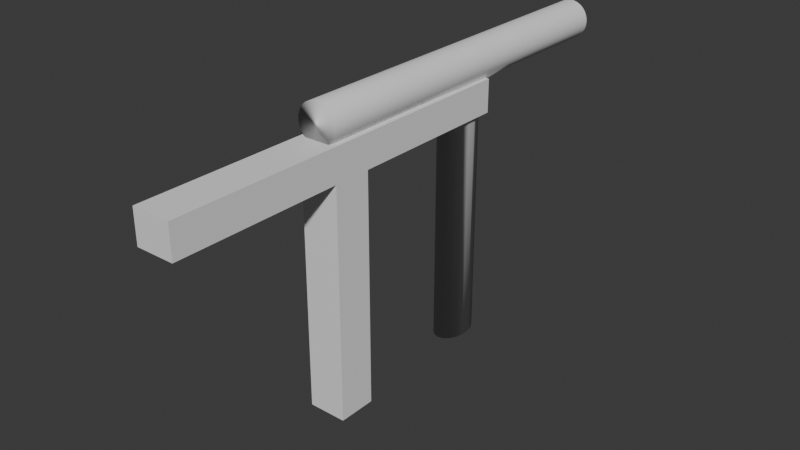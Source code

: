 # Source: FI-005_Walkways_Fenced.blend  (saved by Blender 4.2.66; exported with 4.5.12 LTS)
import bpy
from mathutils import Matrix  # noqa: F401  (used for matrix-valued properties, if any)

bpy.ops.wm.read_factory_settings(use_empty=True)
scene = bpy.context.scene
scene.name = 'Scene'

# ---- collections
col_collection = bpy.data.collections.new('Collection'); scene.collection.children.link(col_collection)

# ---- world
world_world = bpy.data.worlds.new('World'); scene.world = world_world
world_world.use_nodes = True; world_world.node_tree.nodes.clear()
_N = world_world.node_tree.nodes; _L = world_world.node_tree.links
n0 = _N.new('ShaderNodeOutputWorld'); n0.name = 'World Output'; n0.location = (300, 300)
n1 = _N.new('ShaderNodeBackground'); n1.name = 'Background'; n1.location = (10, 300)
n1.inputs[0].default_value = (0.05088, 0.05088, 0.05088, 1.0)
_L.new(n1.outputs[0], n0.inputs[0])
n0.is_active_output = True
world_world.color = (0.05088, 0.05088, 0.05088)
world_world.sun_shadow_jitter_overblur = 0.0

# ---- meshes
me_cylinder = bpy.data.meshes.new('Cylinder')
me_cylinder.from_pydata([(0.0, 1.0, -1.0), (0.0, 1.0, 1.0), (0.1951, 0.9808, -1.0), (0.1951, 0.9808, 1.0), (0.3827, 0.9239, -1.0), (0.3827, 0.9239, 1.0), (0.5556, 0.8315, -1.0), (0.5556, 0.8315, 1.0), (0.7071, 0.7071, -1.0), (0.7071, 0.7071, 1.0), (0.8315, 0.5556, -1.0), (0.8315, 0.5556, 1.0), (0.9239, 0.3827, -1.0), (0.9239, 0.3827, 1.0), (0.9808, 0.1951, -1.0), (0.9808, 0.1951, 1.0), (1.0, 0.0, -1.0), (1.0, 0.0, 1.0), (0.9808, -0.1951, -1.0), (0.9808, -0.1951, 1.0), (0.9239, -0.3827, -1.0), (0.9239, -0.3827, 1.0), (0.8315, -0.5556, -1.0), (0.8315, -0.5556, 1.0), (0.7071, -0.7071, -1.0), (0.7071, -0.7071, 1.0), (0.5556, -0.8315, -1.0), (0.5556, -0.8315, 1.0), (0.3827, -0.9239, -1.0), (0.3827, -0.9239, 1.0), (0.1951, -0.9808, -1.0), (0.1951, -0.9808, 1.0), (0.0, -1.0, -1.0), (0.0, -1.0, 1.0), (-0.1951, -0.9808, -1.0), (-0.1951, -0.9808, 1.0), (-0.3827, -0.9239, -1.0), (-0.3827, -0.9239, 1.0), (-0.5556, -0.8315, -1.0), (-0.5556, -0.8315, 1.0), (-0.7071, -0.7071, -1.0), (-0.7071, -0.7071, 1.0), (-0.8315, -0.5556, -1.0), (-0.8315, -0.5556, 1.0), (-0.9239, -0.3827, -1.0), (-0.9239, -0.3827, 1.0), (-0.9808, -0.1951, -1.0), (-0.9808, -0.1951, 1.0), (-1.0, 0.0, -1.0), (-1.0, 0.0, 1.0), (-0.9808, 0.1951, -1.0), (-0.9808, 0.1951, 1.0), (-0.9239, 0.3827, -1.0), (-0.9239, 0.3827, 1.0), (-0.8315, 0.5556, -1.0), (-0.8315, 0.5556, 1.0), (-0.7071, 0.7071, -1.0), (-0.7071, 0.7071, 1.0), (-0.5556, 0.8315, -1.0), (-0.5556, 0.8315, 1.0), (-0.3827, 0.9239, -1.0), (-0.3827, 0.9239, 1.0), (-0.1951, 0.9808, -1.0), (-0.1951, 0.9808, 1.0), (-6.779e-08, 0.8763, -0.1279), (0.2789, 0.8763, -0.1202), (0.5241, 0.8763, -0.09798), (0.7061, 0.8763, -0.06395), (0.8029, 0.8763, -0.02221), (0.8315, 0.5556, -0.1993), (0.9239, 0.3827, -0.1993), (0.9808, 0.1951, -0.1993), (1.0, -1.443e-07, -0.1993), (0.9808, -0.1951, -0.1993), (0.9239, -0.3827, -0.1993), (0.8315, -0.5556, -0.1993), (0.7071, -0.7071, -0.1993), (0.5556, -0.8315, -0.1993), (0.3827, -0.9239, -0.1993), (0.1951, -0.9808, -0.1993), (-4.243e-16, -1.0, -0.1993), (-0.1951, -0.9808, -0.1993), (-0.3827, -0.9239, -0.1993), (-0.5556, -0.8315, -0.1993), (-0.7071, -0.7071, -0.1993), (-0.8315, -0.5556, -0.1993), (-0.9239, -0.3827, -0.1993), (-0.9808, -0.1951, -0.1993), (-1.0, -1.443e-07, -0.1993), (-0.9808, 0.1951, -0.1993), (-0.9239, 0.3827, -0.1993), (-0.8315, 0.5556, -0.1993), (-0.8029, 0.8763, -0.02221), (-0.7061, 0.8763, -0.06395), (-0.5241, 0.8763, -0.09798), (-0.2789, 0.8763, -0.1202), (1.979e-07, 0.8763, 0.1279), (0.2789, 0.8763, 0.1202), (0.5241, 0.8763, 0.09798), (0.7061, 0.8763, 0.06395), (0.8029, 0.8763, 0.02221), (0.8315, 0.5556, 0.1993), (0.9239, 0.3827, 0.1993), (0.9808, 0.1951, 0.1993), (1.0, 1.443e-07, 0.1993), (0.9808, -0.1951, 0.1993), (0.9239, -0.3827, 0.1993), (0.8315, -0.5556, 0.1993), (0.7071, -0.7071, 0.1993), (0.5556, -0.8315, 0.1993), (0.3827, -0.9239, 0.1993), (0.1951, -0.9808, 0.1993), (4.243e-16, -1.0, 0.1993), (-0.1951, -0.9808, 0.1993), (-0.3827, -0.9239, 0.1993), (-0.5556, -0.8315, 0.1993), (-0.7071, -0.7071, 0.1993), (-0.8315, -0.5556, 0.1993), (-0.9239, -0.3827, 0.1993), (-0.9808, -0.1951, 0.1993), (-1.0, 1.443e-07, 0.1993), (-0.9808, 0.1951, 0.1993), (-0.9239, 0.3827, 0.1993), (-0.8315, 0.5556, 0.1993), (-0.8029, 0.8763, 0.02221), (-0.7061, 0.8763, 0.06395), (-0.5241, 0.8763, 0.09798), (-0.2789, 0.8763, 0.1202), (0.0, 1.0, 0.9965), (0.1951, 0.9808, 0.9965), (0.3827, 0.9239, 0.9965), (0.5556, 0.8315, 0.9965), (0.7071, 0.7071, 0.9965), (0.8315, 0.5556, 0.9965), (0.9239, 0.3827, 0.9965), (0.9808, 0.1951, 0.9965), (1.0, 0.0, 0.9965), (0.9808, -0.1951, 0.9965), (0.9239, -0.3827, 0.9965), (0.8315, -0.5556, 0.9965), (0.7071, -0.7071, 0.9965), (0.5556, -0.8315, 0.9965), (0.3827, -0.9239, 0.9965), (0.1951, -0.9808, 0.9965), (0.0, -1.0, 0.9965), (-0.1951, -0.9808, 0.9965), (-0.3827, -0.9239, 0.9965), (-0.5556, -0.8315, 0.9965), (-0.7071, -0.7071, 0.9965), (-0.8315, -0.5556, 0.9965), (-0.9239, -0.3827, 0.9965), (-0.9808, -0.1951, 0.9965), (-1.0, 0.0, 0.9965), (-0.9808, 0.1951, 0.9965), (-0.9239, 0.3827, 0.9965), (-0.8315, 0.5556, 0.9965), (-0.7071, 0.7071, 0.9965), (-0.5556, 0.8315, 0.9965), (-0.3827, 0.9239, 0.9965), (-0.1951, 0.9808, 0.9965), (0.1951, 0.9808, -0.4983), (0.3827, 0.9239, -0.4983), (0.5556, 0.8315, -0.4983), (0.7071, 0.7071, -0.4983), (0.8315, 0.5556, -0.4983), (0.9239, 0.3827, -0.4983), (0.9808, 0.1951, -0.4983), (1.0, -9.041e-08, -0.4983), (0.9808, -0.1951, -0.4983), (0.9239, -0.3827, -0.4983), (0.8315, -0.5556, -0.4983), (0.7071, -0.7071, -0.4983), (0.5556, -0.8315, -0.4983), (0.3827, -0.9239, -0.4983), (0.1951, -0.9808, -0.4983), (-2.659e-16, -1.0, -0.4983), (-0.1951, -0.9808, -0.4983), (-0.3827, -0.9239, -0.4983), (-0.5556, -0.8315, -0.4983), (-0.7071, -0.7071, -0.4983), (-0.8315, -0.5556, -0.4983), (-0.9239, -0.3827, -0.4983), (-0.9808, -0.1951, -0.4983), (-1.0, -9.041e-08, -0.4983), (-0.9808, 0.1951, -0.4983), (-0.9239, 0.3827, -0.4983), (-0.8315, 0.5556, -0.4983), (-0.7071, 0.7071, -0.4983), (-0.5556, 0.8315, -0.4983), (-0.3827, 0.9239, -0.4983), (-0.1951, 0.9808, -0.4983), (-2.659e-16, 1.0, -0.4983), (0.1951, 0.9808, 0.4983), (0.3827, 0.9239, 0.4983), (0.5556, 0.8315, 0.4983), (0.7071, 0.7071, 0.4983), (0.8315, 0.5556, 0.4983), (0.9239, 0.3827, 0.4983), (0.9808, 0.1951, 0.4983), (1.0, 9.017e-08, 0.4983), (0.9808, -0.1951, 0.4983), (0.9239, -0.3827, 0.4983), (0.8315, -0.5556, 0.4983), (0.7071, -0.7071, 0.4983), (0.5556, -0.8315, 0.4983), (0.3827, -0.9239, 0.4983), (0.1951, -0.9808, 0.4983), (2.652e-16, -1.0, 0.4983), (-0.1951, -0.9808, 0.4983), (-0.3827, -0.9239, 0.4983), (-0.5556, -0.8315, 0.4983), (-0.7071, -0.7071, 0.4983), (-0.8315, -0.5556, 0.4983), (-0.9239, -0.3827, 0.4983), (-0.9808, -0.1951, 0.4983), (-1.0, 9.017e-08, 0.4983), (-0.9808, 0.1951, 0.4983), (-0.9239, 0.3827, 0.4983), (-0.8315, 0.5556, 0.4983), (-0.7071, 0.7071, 0.4983), (-0.5556, 0.8315, 0.4983), (-0.3827, 0.9239, 0.4983), (-0.1951, 0.9808, 0.4983), (2.652e-16, 1.0, 0.4983), (-3.715e-16, 1.0, -0.299), (0.1951, 0.9808, -0.299), (0.3827, 0.9239, -0.299), (0.5556, 0.8315, -0.299), (0.7071, 0.7071, -0.299), (0.8315, 0.5556, -0.299), (0.9239, 0.3827, -0.299), (0.9808, 0.1951, -0.299), (1.0, -1.263e-07, -0.299), (0.9808, -0.1951, -0.299), (0.9239, -0.3827, -0.299), (0.8315, -0.5556, -0.299), (0.7071, -0.7071, -0.299), (0.5556, -0.8315, -0.299), (0.3827, -0.9239, -0.299), (0.1951, -0.9808, -0.299), (-3.715e-16, -1.0, -0.299), (-0.1951, -0.9808, -0.299), (-0.3827, -0.9239, -0.299), (-0.5556, -0.8315, -0.299), (-0.7071, -0.7071, -0.299), (-0.8315, -0.5556, -0.299), (-0.9239, -0.3827, -0.299), (-0.9808, -0.1951, -0.299), (-1.0, -1.263e-07, -0.299), (-0.9808, 0.1951, -0.299), (-0.9239, 0.3827, -0.299), (-0.8315, 0.5556, -0.299), (-0.7071, 0.7071, -0.299), (-0.5556, 0.8315, -0.299), (-0.3827, 0.9239, -0.299), (-0.1951, 0.9808, -0.299), (0.1951, 0.9808, 0.299), (0.3827, 0.9239, 0.299), (0.5556, 0.8315, 0.299), (0.7071, 0.7071, 0.299), (0.8315, 0.5556, 0.299), (0.9239, 0.3827, 0.299), (0.9808, 0.1951, 0.299), (1.0, 1.262e-07, 0.299), (0.9808, -0.1951, 0.299), (0.9239, -0.3827, 0.299), (0.8315, -0.5556, 0.299), (0.7071, -0.7071, 0.299), (0.5556, -0.8315, 0.299), (0.3827, -0.9239, 0.299), (0.1951, -0.9808, 0.299), (3.713e-16, -1.0, 0.299), (-0.1951, -0.9808, 0.299), (-0.3827, -0.9239, 0.299), (-0.5556, -0.8315, 0.299), (-0.7071, -0.7071, 0.299), (-0.8315, -0.5556, 0.299), (-0.9239, -0.3827, 0.299), (-0.9808, -0.1951, 0.299), (-1.0, 1.262e-07, 0.299), (-0.9808, 0.1951, 0.299), (-0.9239, 0.3827, 0.299), (-0.8315, 0.5556, 0.299), (-0.7071, 0.7071, 0.299), (-0.5556, 0.8315, 0.299), (-0.3827, 0.9239, 0.299), (-0.1951, 0.9808, 0.299), (3.713e-16, 1.0, 0.299), (0.2789, 14.33, 0.1202), (0.2789, 14.33, -0.1202), (0.5241, 14.33, 0.09798), (0.5241, 14.33, -0.09798), (0.7061, 14.33, 0.06395), (0.7061, 14.33, -0.06395), (0.8029, 14.33, 0.02221), (0.8029, 14.33, -0.02221), (-0.8029, 14.33, 0.02221), (-0.8029, 14.33, -0.02221), (-0.7061, 14.33, 0.06395), (-0.7061, 14.33, -0.06395), (-0.5241, 14.33, 0.09798), (-0.5241, 14.33, -0.09798), (-0.2789, 14.33, 0.1202), (-0.2789, 14.33, -0.1202), (-6.779e-08, 14.33, -0.1279), (1.979e-07, 14.33, 0.1279)], [], [(128, 1, 3, 129), (129, 3, 5, 130), (130, 5, 7, 131), (131, 7, 9, 132), (132, 9, 11, 133), (133, 11, 13, 134), (134, 13, 15, 135), (135, 15, 17, 136), (136, 17, 19, 137), (137, 19, 21, 138), (138, 21, 23, 139), (139, 23, 25, 140), (140, 25, 27, 141), (141, 27, 29, 142), (142, 29, 31, 143), (143, 31, 33, 144), (144, 33, 35, 145), (145, 35, 37, 146), (146, 37, 39, 147), (147, 39, 41, 148), (148, 41, 43, 149), (149, 43, 45, 150), (150, 45, 47, 151), (151, 47, 49, 152), (152, 49, 51, 153), (153, 51, 53, 154), (154, 53, 55, 155), (155, 55, 57, 156), (156, 57, 59, 157), (157, 59, 61, 158), (3, 1, 63, 61, 59, 57, 55, 53, 51, 49, 47, 45, 43, 41, 39, 37, 35, 33, 31, 29, 27, 25, 23, 21, 19, 17, 15, 13, 11, 9, 7, 5), (158, 61, 63, 159), (159, 63, 1, 128), (0, 2, 4, 6, 8, 10, 12, 14, 16, 18, 20, 22, 24, 26, 28, 30, 32, 34, 36, 38, 40, 42, 44, 46, 48, 50, 52, 54, 56, 58, 60, 62), (255, 95, 64, 224), (254, 94, 95, 255), (253, 93, 94, 254), (252, 92, 93, 253), (251, 91, 92, 252), (250, 90, 91, 251), (249, 89, 90, 250), (248, 88, 89, 249), (247, 87, 88, 248), (246, 86, 87, 247), (245, 85, 86, 246), (244, 84, 85, 245), (243, 83, 84, 244), (242, 82, 83, 243), (241, 81, 82, 242), (240, 80, 81, 241), (239, 79, 80, 240), (238, 78, 79, 239), (237, 77, 78, 238), (236, 76, 77, 237), (235, 75, 76, 236), (234, 74, 75, 235), (233, 73, 74, 234), (232, 72, 73, 233), (231, 71, 72, 232), (230, 70, 71, 231), (229, 69, 70, 230), (228, 68, 69, 229), (227, 67, 68, 228), (226, 66, 67, 227), (225, 65, 66, 226), (224, 64, 65, 225), (126, 127, 302, 300), (68, 67, 293, 295), (97, 98, 290, 288), (127, 96, 305, 302), (91, 123, 124, 92), (90, 122, 123, 91), (89, 121, 122, 90), (88, 120, 121, 89), (87, 119, 120, 88), (86, 118, 119, 87), (85, 117, 118, 86), (84, 116, 117, 85), (83, 115, 116, 84), (82, 114, 115, 83), (81, 113, 114, 82), (80, 112, 113, 81), (79, 111, 112, 80), (78, 110, 111, 79), (77, 109, 110, 78), (76, 108, 109, 77), (75, 107, 108, 76), (74, 106, 107, 75), (73, 105, 106, 74), (72, 104, 105, 73), (71, 103, 104, 72), (70, 102, 103, 71), (69, 101, 102, 70), (68, 100, 101, 69), (98, 99, 292, 290), (92, 124, 296, 297), (99, 100, 294, 292), (93, 92, 297, 299), (222, 159, 128, 223), (221, 158, 159, 222), (220, 157, 158, 221), (219, 156, 157, 220), (218, 155, 156, 219), (217, 154, 155, 218), (216, 153, 154, 217), (215, 152, 153, 216), (214, 151, 152, 215), (213, 150, 151, 214), (212, 149, 150, 213), (211, 148, 149, 212), (210, 147, 148, 211), (209, 146, 147, 210), (208, 145, 146, 209), (207, 144, 145, 208), (206, 143, 144, 207), (205, 142, 143, 206), (204, 141, 142, 205), (203, 140, 141, 204), (202, 139, 140, 203), (201, 138, 139, 202), (200, 137, 138, 201), (199, 136, 137, 200), (198, 135, 136, 199), (197, 134, 135, 198), (196, 133, 134, 197), (195, 132, 133, 196), (194, 131, 132, 195), (193, 130, 131, 194), (192, 129, 130, 193), (223, 128, 129, 192), (0, 191, 160, 2), (2, 160, 161, 4), (4, 161, 162, 6), (6, 162, 163, 8), (8, 163, 164, 10), (10, 164, 165, 12), (12, 165, 166, 14), (14, 166, 167, 16), (16, 167, 168, 18), (18, 168, 169, 20), (20, 169, 170, 22), (22, 170, 171, 24), (24, 171, 172, 26), (26, 172, 173, 28), (28, 173, 174, 30), (30, 174, 175, 32), (32, 175, 176, 34), (34, 176, 177, 36), (36, 177, 178, 38), (38, 178, 179, 40), (40, 179, 180, 42), (42, 180, 181, 44), (44, 181, 182, 46), (46, 182, 183, 48), (48, 183, 184, 50), (50, 184, 185, 52), (52, 185, 186, 54), (54, 186, 187, 56), (56, 187, 188, 58), (58, 188, 189, 60), (60, 189, 190, 62), (62, 190, 191, 0), (287, 223, 192, 256), (256, 192, 193, 257), (257, 193, 194, 258), (258, 194, 195, 259), (259, 195, 196, 260), (260, 196, 197, 261), (261, 197, 198, 262), (262, 198, 199, 263), (263, 199, 200, 264), (264, 200, 201, 265), (265, 201, 202, 266), (266, 202, 203, 267), (267, 203, 204, 268), (268, 204, 205, 269), (269, 205, 206, 270), (270, 206, 207, 271), (271, 207, 208, 272), (272, 208, 209, 273), (273, 209, 210, 274), (274, 210, 211, 275), (275, 211, 212, 276), (276, 212, 213, 277), (277, 213, 214, 278), (278, 214, 215, 279), (279, 215, 216, 280), (280, 216, 217, 281), (281, 217, 218, 282), (282, 218, 219, 283), (283, 219, 220, 284), (284, 220, 221, 285), (285, 221, 222, 286), (286, 222, 223, 287), (191, 224, 225, 160), (160, 225, 226, 161), (161, 226, 227, 162), (162, 227, 228, 163), (163, 228, 229, 164), (164, 229, 230, 165), (165, 230, 231, 166), (166, 231, 232, 167), (167, 232, 233, 168), (168, 233, 234, 169), (169, 234, 235, 170), (170, 235, 236, 171), (171, 236, 237, 172), (172, 237, 238, 173), (173, 238, 239, 174), (174, 239, 240, 175), (175, 240, 241, 176), (176, 241, 242, 177), (177, 242, 243, 178), (178, 243, 244, 179), (179, 244, 245, 180), (180, 245, 246, 181), (181, 246, 247, 182), (182, 247, 248, 183), (183, 248, 249, 184), (184, 249, 250, 185), (185, 250, 251, 186), (186, 251, 252, 187), (187, 252, 253, 188), (188, 253, 254, 189), (189, 254, 255, 190), (190, 255, 224, 191), (127, 286, 287, 96), (126, 285, 286, 127), (125, 284, 285, 126), (124, 283, 284, 125), (123, 282, 283, 124), (122, 281, 282, 123), (121, 280, 281, 122), (120, 279, 280, 121), (119, 278, 279, 120), (118, 277, 278, 119), (117, 276, 277, 118), (116, 275, 276, 117), (115, 274, 275, 116), (114, 273, 274, 115), (113, 272, 273, 114), (112, 271, 272, 113), (111, 270, 271, 112), (110, 269, 270, 111), (109, 268, 269, 110), (108, 267, 268, 109), (107, 266, 267, 108), (106, 265, 266, 107), (105, 264, 265, 106), (104, 263, 264, 105), (103, 262, 263, 104), (102, 261, 262, 103), (101, 260, 261, 102), (100, 259, 260, 101), (99, 258, 259, 100), (98, 257, 258, 99), (97, 256, 257, 98), (96, 287, 256, 97), (303, 302, 305, 304), (301, 300, 302, 303), (299, 298, 300, 301), (297, 296, 298, 299), (293, 292, 294, 295), (291, 290, 292, 293), (289, 288, 290, 291), (304, 305, 288, 289), (96, 97, 288, 305), (67, 66, 291, 293), (125, 126, 300, 298), (64, 95, 303, 304), (124, 125, 298, 296), (66, 65, 289, 291), (95, 94, 301, 303), (65, 64, 304, 289), (100, 68, 295, 294), (94, 93, 299, 301)])
me_cylinder.polygons.foreach_set('use_smooth', [True] * 276)
_uv = me_cylinder.uv_layers.new(name='UVMap')
_uv.uv.foreach_set('vector', [1.0, 0.9991, 1.0, 1.0, 0.9688, 1.0, 0.9688, 0.9991, 0.9688, 0.9991, 0.9688, 1.0, 0.9375, 1.0, 0.9375, 0.9991, 0.9375, 0.9991, 0.9375, 1.0, 0.9062, 1.0, 0.9062, 0.9991, 0.9062, 0.9991, 0.9062, 1.0, 0.875, 1.0, 0.875, 0.9991, 0.875, 0.9991, 0.875, 1.0, 0.8438, 1.0, 0.8438, 0.9991, 0.8438, 0.9991, 0.8438, 1.0, 0.8125, 1.0, 0.8125, 0.9991, 0.8125, 0.9991, 0.8125, 1.0, 0.7812, 1.0, 0.7812, 0.9991, 0.7812, 0.9991, 0.7812, 1.0, 0.75, 1.0, 0.75, 0.9991, 0.75, 0.9991, 0.75, 1.0, 0.7188, 1.0, 0.7188, 0.9991, 0.7188, 0.9991, 0.7188, 1.0, 0.6875, 1.0, 0.6875, 0.9991, 0.6875, 0.9991, 0.6875, 1.0, 0.6562, 1.0, 0.6562, 0.9991, 0.6562, 0.9991, 0.6562, 1.0, 0.625, 1.0, 0.625, 0.9991, 0.625, 0.9991, 0.625, 1.0, 0.5938, 1.0, 0.5938, 0.9991, 0.5938, 0.9991, 0.5938, 1.0, 0.5625, 1.0, 0.5625, 0.9991, 0.5625, 0.9991, 0.5625, 1.0, 0.5312, 1.0, 0.5312, 0.9991, 0.5312, 0.9991, 0.5312, 1.0, 0.5, 1.0, 0.5, 0.9991, 0.5, 0.9991, 0.5, 1.0, 0.4688, 1.0, 0.4688, 0.9991, 0.4688, 0.9991, 0.4688, 1.0, 0.4375, 1.0, 0.4375, 0.9991, 0.4375, 0.9991, 0.4375, 1.0, 0.4062, 1.0, 0.4062, 0.9991, 0.4062, 0.9991, 0.4062, 1.0, 0.375, 1.0, 0.375, 0.9991, 0.375, 0.9991, 0.375, 1.0, 0.3438, 1.0, 0.3438, 0.9991, 0.3438, 0.9991, 0.3438, 1.0, 0.3125, 1.0, 0.3125, 0.9991, 0.3125, 0.9991, 0.3125, 1.0, 0.2812, 1.0, 0.2812, 0.9991, 0.2812, 0.9991, 0.2812, 1.0, 0.25, 1.0, 0.25, 0.9991, 0.25, 0.9991, 0.25, 1.0, 0.2188, 1.0, 0.2188, 0.9991, 0.2188, 0.9991, 0.2188, 1.0, 0.1875, 1.0, 0.1875, 0.9991, 0.1875, 0.9991, 0.1875, 1.0, 0.1562, 1.0, 0.1562, 0.9991, 0.1562, 0.9991, 0.1562, 1.0, 0.125, 1.0, 0.125, 0.9991, 0.125, 0.9991, 0.125, 1.0, 0.09375, 1.0, 0.09375, 0.9991, 0.09375, 0.9991, 0.09375, 1.0, 0.0625, 1.0, 0.0625, 0.9991, 0.2968, 0.4854, 0.25, 0.49, 0.2032, 0.4854, 0.1582, 0.4717, 0.1167, 0.4496, 0.08029, 0.4197, 0.05045, 0.3833, 0.02827, 0.3418, 0.01461, 0.2968, 0.01, 0.25, 0.01461, 0.2032, 0.02827, 0.1582, 0.05045, 0.1167, 0.08029, 0.08029, 0.1167, 0.05045, 0.1582, 0.02827, 0.2032, 0.01461, 0.25, 0.01, 0.2968, 0.01461, 0.3418, 0.02827, 0.3833, 0.05045, 0.4197, 0.08029, 0.4496, 0.1167, 0.4717, 0.1582, 0.4854, 0.2032, 0.49, 0.25, 0.4854, 0.2968, 0.4717, 0.3418, 0.4496, 0.3833, 0.4197, 0.4197, 0.3833, 0.4496, 0.3418, 0.4717, 0.0625, 0.9991, 0.0625, 1.0, 0.03125, 1.0, 0.03125, 0.9991, 0.03125, 0.9991, 0.03125, 1.0, 0.0, 1.0, 0.0, 0.9991, 0.75, 0.49, 0.7968, 0.4854, 0.8418, 0.4717, 0.8833, 0.4496, 0.9197, 0.4197, 0.9496, 0.3833, 0.9717, 0.3418, 0.9854, 0.2968, 0.99, 0.25, 0.9854, 0.2032, 0.9717, 0.1582, 0.9496, 0.1167, 0.9197, 0.08029, 0.8833, 0.05045, 0.8418, 0.02827, 0.7968, 0.01461, 0.75, 0.01, 0.7032, 0.01461, 0.6582, 0.02827, 0.6167, 0.05045, 0.5803, 0.08029, 0.5504, 0.1167, 0.5283, 0.1582, 0.5146, 0.2032, 0.51, 0.25, 0.5146, 0.2968, 0.5283, 0.3418, 0.5504, 0.3833, 0.5803, 0.4197, 0.6167, 0.4496, 0.6582, 0.4717, 0.7032, 0.4854, 0.03125, 0.7189, 0.03125, 0.75, 0.0, 0.75, 0.0, 0.7189, 0.0625, 0.7189, 0.0625, 0.75, 0.03125, 0.75, 0.03125, 0.7189, 0.09375, 0.7189, 0.09375, 0.75, 0.0625, 0.75, 0.0625, 0.7189, 0.125, 0.7189, 0.125, 0.75, 0.09375, 0.75, 0.09375, 0.7189, 0.1562, 0.7189, 0.1562, 0.75, 0.125, 0.75, 0.125, 0.7189, 0.1875, 0.7189, 0.1875, 0.75, 0.1562, 0.75, 0.1562, 0.7189, 0.2188, 0.7189, 0.2188, 0.75, 0.1875, 0.75, 0.1875, 0.7189, 0.25, 0.7189, 0.25, 0.75, 0.2188, 0.75, 0.2188, 0.7189, 0.2812, 0.7189, 0.2812, 0.75, 0.25, 0.75, 0.25, 0.7189, 0.3125, 0.7189, 0.3125, 0.75, 0.2812, 0.75, 0.2812, 0.7189, 0.3438, 0.7189, 0.3438, 0.75, 0.3125, 0.75, 0.3125, 0.7189, 0.375, 0.7189, 0.375, 0.75, 0.3438, 0.75, 0.3438, 0.7189, 0.4062, 0.7189, 0.4062, 0.75, 0.375, 0.75, 0.375, 0.7189, 0.4375, 0.7189, 0.4375, 0.75, 0.4062, 0.75, 0.4062, 0.7189, 0.4688, 0.7189, 0.4688, 0.75, 0.4375, 0.75, 0.4375, 0.7189, 0.5, 0.7189, 0.5, 0.75, 0.4688, 0.75, 0.4688, 0.7189, 0.5312, 0.7189, 0.5312, 0.75, 0.5, 0.75, 0.5, 0.7189, 0.5625, 0.7189, 0.5625, 0.75, 0.5312, 0.75, 0.5312, 0.7189, 0.5938, 0.7189, 0.5938, 0.75, 0.5625, 0.75, 0.5625, 0.7189, 0.625, 0.7189, 0.625, 0.75, 0.5938, 0.75, 0.5938, 0.7189, 0.6562, 0.7189, 0.6562, 0.75, 0.625, 0.75, 0.625, 0.7189, 0.6875, 0.7189, 0.6875, 0.75, 0.6562, 0.75, 0.6562, 0.7189, 0.7188, 0.7189, 0.7188, 0.75, 0.6875, 0.75, 0.6875, 0.7189, 0.75, 0.7189, 0.75, 0.75, 0.7188, 0.75, 0.7188, 0.7189, 0.7812, 0.7189, 0.7812, 0.75, 0.75, 0.75, 0.75, 0.7189, 0.8125, 0.7189, 0.8125, 0.75, 0.7812, 0.75, 0.7812, 0.7189, 0.8438, 0.7189, 0.8438, 0.75, 0.8125, 0.75, 0.8125, 0.7189, 0.875, 0.7189, 0.875, 0.75, 0.8438, 0.75, 0.8438, 0.7189, 0.9062, 0.7189, 0.9062, 0.75, 0.875, 0.75, 0.875, 0.7189, 0.9375, 0.7189, 0.9375, 0.75, 0.9062, 0.75, 0.9062, 0.7189, 0.9688, 0.7189, 0.9688, 0.75, 0.9375, 0.75, 0.9375, 0.7189, 1.0, 0.7189, 1.0, 0.75, 0.9688, 0.75, 0.9688, 0.7189, 0.0625, 0.75, 0.03125, 0.75, 0.03125, 0.75, 0.0625, 0.75, 0.875, 0.75, 0.9062, 0.75, 0.9062, 0.75, 0.875, 0.75, 0.9688, 0.75, 0.9375, 0.75, 0.9375, 0.75, 0.9688, 0.75, 0.03125, 0.75, 0.0, 0.75, 0.0, 0.75, 0.03125, 0.75, 0.1562, 0.75, 0.1562, 0.75, 0.125, 0.75, 0.125, 0.75, 0.1875, 0.75, 0.1875, 0.75, 0.1562, 0.75, 0.1562, 0.75, 0.2188, 0.75, 0.2188, 0.75, 0.1875, 0.75, 0.1875, 0.75, 0.25, 0.75, 0.25, 0.75, 0.2188, 0.75, 0.2188, 0.75, 0.2812, 0.75, 0.2812, 0.75, 0.25, 0.75, 0.25, 0.75, 0.3125, 0.75, 0.3125, 0.75, 0.2812, 0.75, 0.2812, 0.75, 0.3438, 0.75, 0.3438, 0.75, 0.3125, 0.75, 0.3125, 0.75, 0.375, 0.75, 0.375, 0.75, 0.3438, 0.75, 0.3438, 0.75, 0.4062, 0.75, 0.4062, 0.75, 0.375, 0.75, 0.375, 0.75, 0.4375, 0.75, 0.4375, 0.75, 0.4062, 0.75, 0.4062, 0.75, 0.4688, 0.75, 0.4688, 0.75, 0.4375, 0.75, 0.4375, 0.75, 0.5, 0.75, 0.5, 0.75, 0.4688, 0.75, 0.4688, 0.75, 0.5312, 0.75, 0.5312, 0.75, 0.5, 0.75, 0.5, 0.75, 0.5625, 0.75, 0.5625, 0.75, 0.5312, 0.75, 0.5312, 0.75, 0.5938, 0.75, 0.5938, 0.75, 0.5625, 0.75, 0.5625, 0.75, 0.625, 0.75, 0.625, 0.75, 0.5938, 0.75, 0.5938, 0.75, 0.6562, 0.75, 0.6562, 0.75, 0.625, 0.75, 0.625, 0.75, 0.6875, 0.75, 0.6875, 0.75, 0.6562, 0.75, 0.6562, 0.75, 0.7188, 0.75, 0.7188, 0.75, 0.6875, 0.75, 0.6875, 0.75, 0.75, 0.75, 0.75, 0.75, 0.7188, 0.75, 0.7188, 0.75, 0.7812, 0.75, 0.7812, 0.75, 0.75, 0.75, 0.75, 0.75, 0.8125, 0.75, 0.8125, 0.75, 0.7812, 0.75, 0.7812, 0.75, 0.8438, 0.75, 0.8438, 0.75, 0.8125, 0.75, 0.8125, 0.75, 0.875, 0.75, 0.875, 0.75, 0.8438, 0.75, 0.8438, 0.75, 0.9375, 0.75, 0.9062, 0.75, 0.9062, 0.75, 0.9375, 0.75, 0.125, 0.75, 0.125, 0.75, 0.125, 0.75, 0.125, 0.75, 0.9062, 0.75, 0.875, 0.75, 0.875, 0.75, 0.9062, 0.75, 0.09375, 0.75, 0.125, 0.75, 0.125, 0.75, 0.09375, 0.75, 0.03125, 0.8434, 0.03125, 0.9991, 0.0, 0.9991, 0.0, 0.8434, 0.0625, 0.8434, 0.0625, 0.9991, 0.03125, 0.9991, 0.03125, 0.8434, 0.09375, 0.8434, 0.09375, 0.9991, 0.0625, 0.9991, 0.0625, 0.8434, 0.125, 0.8434, 0.125, 0.9991, 0.09375, 0.9991, 0.09375, 0.8434, 0.1562, 0.8434, 0.1562, 0.9991, 0.125, 0.9991, 0.125, 0.8434, 0.1875, 0.8434, 0.1875, 0.9991, 0.1562, 0.9991, 0.1562, 0.8434, 0.2188, 0.8434, 0.2188, 0.9991, 0.1875, 0.9991, 0.1875, 0.8434, 0.25, 0.8434, 0.25, 0.9991, 0.2188, 0.9991, 0.2188, 0.8434, 0.2812, 0.8434, 0.2812, 0.9991, 0.25, 0.9991, 0.25, 0.8434, 0.3125, 0.8434, 0.3125, 0.9991, 0.2812, 0.9991, 0.2812, 0.8434, 0.3438, 0.8434, 0.3438, 0.9991, 0.3125, 0.9991, 0.3125, 0.8434, 0.375, 0.8434, 0.375, 0.9991, 0.3438, 0.9991, 0.3438, 0.8434, 0.4062, 0.8434, 0.4062, 0.9991, 0.375, 0.9991, 0.375, 0.8434, 0.4375, 0.8434, 0.4375, 0.9991, 0.4062, 0.9991, 0.4062, 0.8434, 0.4688, 0.8434, 0.4688, 0.9991, 0.4375, 0.9991, 0.4375, 0.8434, 0.5, 0.8434, 0.5, 0.9991, 0.4688, 0.9991, 0.4688, 0.8434, 0.5312, 0.8434, 0.5312, 0.9991, 0.5, 0.9991, 0.5, 0.8434, 0.5625, 0.8434, 0.5625, 0.9991, 0.5312, 0.9991, 0.5312, 0.8434, 0.5938, 0.8434, 0.5938, 0.9991, 0.5625, 0.9991, 0.5625, 0.8434, 0.625, 0.8434, 0.625, 0.9991, 0.5938, 0.9991, 0.5938, 0.8434, 0.6562, 0.8434, 0.6562, 0.9991, 0.625, 0.9991, 0.625, 0.8434, 0.6875, 0.8434, 0.6875, 0.9991, 0.6562, 0.9991, 0.6562, 0.8434, 0.7188, 0.8434, 0.7188, 0.9991, 0.6875, 0.9991, 0.6875, 0.8434, 0.75, 0.8434, 0.75, 0.9991, 0.7188, 0.9991, 0.7188, 0.8434, 0.7812, 0.8434, 0.7812, 0.9991, 0.75, 0.9991, 0.75, 0.8434, 0.8125, 0.8434, 0.8125, 0.9991, 0.7812, 0.9991, 0.7812, 0.8434, 0.8438, 0.8434, 0.8438, 0.9991, 0.8125, 0.9991, 0.8125, 0.8434, 0.875, 0.8434, 0.875, 0.9991, 0.8438, 0.9991, 0.8438, 0.8434, 0.9062, 0.8434, 0.9062, 0.9991, 0.875, 0.9991, 0.875, 0.8434, 0.9375, 0.8434, 0.9375, 0.9991, 0.9062, 0.9991, 0.9062, 0.8434, 0.9688, 0.8434, 0.9688, 0.9991, 0.9375, 0.9991, 0.9375, 0.8434, 1.0, 0.8434, 1.0, 0.9991, 0.9688, 0.9991, 0.9688, 0.8434, 1.0, 0.5, 1.0, 0.6567, 0.9688, 0.6567, 0.9688, 0.5, 0.9688, 0.5, 0.9688, 0.6567, 0.9375, 0.6567, 0.9375, 0.5, 0.9375, 0.5, 0.9375, 0.6567, 0.9062, 0.6567, 0.9062, 0.5, 0.9062, 0.5, 0.9062, 0.6567, 0.875, 0.6567, 0.875, 0.5, 0.875, 0.5, 0.875, 0.6567, 0.8438, 0.6567, 0.8438, 0.5, 0.8438, 0.5, 0.8438, 0.6567, 0.8125, 0.6567, 0.8125, 0.5, 0.8125, 0.5, 0.8125, 0.6567, 0.7812, 0.6567, 0.7812, 0.5, 0.7812, 0.5, 0.7812, 0.6567, 0.75, 0.6567, 0.75, 0.5, 0.75, 0.5, 0.75, 0.6567, 0.7188, 0.6567, 0.7188, 0.5, 0.7188, 0.5, 0.7188, 0.6567, 0.6875, 0.6567, 0.6875, 0.5, 0.6875, 0.5, 0.6875, 0.6567, 0.6562, 0.6567, 0.6562, 0.5, 0.6562, 0.5, 0.6562, 0.6567, 0.625, 0.6567, 0.625, 0.5, 0.625, 0.5, 0.625, 0.6567, 0.5938, 0.6567, 0.5938, 0.5, 0.5938, 0.5, 0.5938, 0.6567, 0.5625, 0.6567, 0.5625, 0.5, 0.5625, 0.5, 0.5625, 0.6567, 0.5312, 0.6567, 0.5312, 0.5, 0.5312, 0.5, 0.5312, 0.6567, 0.5, 0.6567, 0.5, 0.5, 0.5, 0.5, 0.5, 0.6567, 0.4688, 0.6567, 0.4688, 0.5, 0.4688, 0.5, 0.4688, 0.6567, 0.4375, 0.6567, 0.4375, 0.5, 0.4375, 0.5, 0.4375, 0.6567, 0.4062, 0.6567, 0.4062, 0.5, 0.4062, 0.5, 0.4062, 0.6567, 0.375, 0.6567, 0.375, 0.5, 0.375, 0.5, 0.375, 0.6567, 0.3438, 0.6567, 0.3438, 0.5, 0.3438, 0.5, 0.3438, 0.6567, 0.3125, 0.6567, 0.3125, 0.5, 0.3125, 0.5, 0.3125, 0.6567, 0.2812, 0.6567, 0.2812, 0.5, 0.2812, 0.5, 0.2812, 0.6567, 0.25, 0.6567, 0.25, 0.5, 0.25, 0.5, 0.25, 0.6567, 0.2187, 0.6567, 0.2188, 0.5, 0.2188, 0.5, 0.2187, 0.6567, 0.1875, 0.6567, 0.1875, 0.5, 0.1875, 0.5, 0.1875, 0.6567, 0.1562, 0.6567, 0.1562, 0.5, 0.1562, 0.5, 0.1562, 0.6567, 0.125, 0.6567, 0.125, 0.5, 0.125, 0.5, 0.125, 0.6567, 0.09375, 0.6567, 0.09375, 0.5, 0.09375, 0.5, 0.09375, 0.6567, 0.0625, 0.6567, 0.0625, 0.5, 0.0625, 0.5, 0.0625, 0.6567, 0.03125, 0.6567, 0.03125, 0.5, 0.03125, 0.5, 0.03125, 0.6567, 0.0, 0.6567, 0.0, 0.5, 1.0, 0.7811, 1.0, 0.8434, 0.9688, 0.8434, 0.9688, 0.7811, 0.9688, 0.7811, 0.9688, 0.8434, 0.9375, 0.8434, 0.9375, 0.7811, 0.9375, 0.7811, 0.9375, 0.8434, 0.9062, 0.8434, 0.9062, 0.7811, 0.9062, 0.7811, 0.9062, 0.8434, 0.875, 0.8434, 0.875, 0.7811, 0.875, 0.7811, 0.875, 0.8434, 0.8438, 0.8434, 0.8438, 0.7811, 0.8438, 0.7811, 0.8438, 0.8434, 0.8125, 0.8434, 0.8125, 0.7811, 0.8125, 0.7811, 0.8125, 0.8434, 0.7812, 0.8434, 0.7812, 0.7811, 0.7812, 0.7811, 0.7812, 0.8434, 0.75, 0.8434, 0.75, 0.7811, 0.75, 0.7811, 0.75, 0.8434, 0.7188, 0.8434, 0.7188, 0.7811, 0.7188, 0.7811, 0.7188, 0.8434, 0.6875, 0.8434, 0.6875, 0.7811, 0.6875, 0.7811, 0.6875, 0.8434, 0.6562, 0.8434, 0.6562, 0.7811, 0.6562, 0.7811, 0.6562, 0.8434, 0.625, 0.8434, 0.625, 0.7811, 0.625, 0.7811, 0.625, 0.8434, 0.5938, 0.8434, 0.5938, 0.7811, 0.5938, 0.7811, 0.5938, 0.8434, 0.5625, 0.8434, 0.5625, 0.7811, 0.5625, 0.7811, 0.5625, 0.8434, 0.5312, 0.8434, 0.5312, 0.7811, 0.5312, 0.7811, 0.5312, 0.8434, 0.5, 0.8434, 0.5, 0.7811, 0.5, 0.7811, 0.5, 0.8434, 0.4688, 0.8434, 0.4688, 0.7811, 0.4688, 0.7811, 0.4688, 0.8434, 0.4375, 0.8434, 0.4375, 0.7811, 0.4375, 0.7811, 0.4375, 0.8434, 0.4062, 0.8434, 0.4062, 0.7811, 0.4062, 0.7811, 0.4062, 0.8434, 0.375, 0.8434, 0.375, 0.7811, 0.375, 0.7811, 0.375, 0.8434, 0.3438, 0.8434, 0.3438, 0.7811, 0.3438, 0.7811, 0.3438, 0.8434, 0.3125, 0.8434, 0.3125, 0.7811, 0.3125, 0.7811, 0.3125, 0.8434, 0.2812, 0.8434, 0.2812, 0.7811, 0.2812, 0.7811, 0.2812, 0.8434, 0.25, 0.8434, 0.25, 0.7811, 0.25, 0.7811, 0.25, 0.8434, 0.2188, 0.8434, 0.2188, 0.7811, 0.2188, 0.7811, 0.2188, 0.8434, 0.1875, 0.8434, 0.1875, 0.7811, 0.1875, 0.7811, 0.1875, 0.8434, 0.1562, 0.8434, 0.1562, 0.7811, 0.1562, 0.7811, 0.1562, 0.8434, 0.125, 0.8434, 0.125, 0.7811, 0.125, 0.7811, 0.125, 0.8434, 0.09375, 0.8434, 0.09375, 0.7811, 0.09375, 0.7811, 0.09375, 0.8434, 0.0625, 0.8434, 0.0625, 0.7811, 0.0625, 0.7811, 0.0625, 0.8434, 0.03125, 0.8434, 0.03125, 0.7811, 0.03125, 0.7811, 0.03125, 0.8434, 0.0, 0.8434, 0.0, 0.7811, 1.0, 0.6567, 1.0, 0.7189, 0.9688, 0.7189, 0.9688, 0.6567, 0.9688, 0.6567, 0.9688, 0.7189, 0.9375, 0.7189, 0.9375, 0.6567, 0.9375, 0.6567, 0.9375, 0.7189, 0.9062, 0.7189, 0.9062, 0.6567, 0.9062, 0.6567, 0.9062, 0.7189, 0.875, 0.7189, 0.875, 0.6567, 0.875, 0.6567, 0.875, 0.7189, 0.8438, 0.7189, 0.8438, 0.6567, 0.8438, 0.6567, 0.8438, 0.7189, 0.8125, 0.7189, 0.8125, 0.6567, 0.8125, 0.6567, 0.8125, 0.7189, 0.7812, 0.7189, 0.7812, 0.6567, 0.7812, 0.6567, 0.7812, 0.7189, 0.75, 0.7189, 0.75, 0.6567, 0.75, 0.6567, 0.75, 0.7189, 0.7188, 0.7189, 0.7188, 0.6567, 0.7188, 0.6567, 0.7188, 0.7189, 0.6875, 0.7189, 0.6875, 0.6567, 0.6875, 0.6567, 0.6875, 0.7189, 0.6562, 0.7189, 0.6562, 0.6567, 0.6562, 0.6567, 0.6562, 0.7189, 0.625, 0.7189, 0.625, 0.6567, 0.625, 0.6567, 0.625, 0.7189, 0.5938, 0.7189, 0.5938, 0.6567, 0.5938, 0.6567, 0.5938, 0.7189, 0.5625, 0.7189, 0.5625, 0.6567, 0.5625, 0.6567, 0.5625, 0.7189, 0.5312, 0.7189, 0.5312, 0.6567, 0.5312, 0.6567, 0.5312, 0.7189, 0.5, 0.7189, 0.5, 0.6567, 0.5, 0.6567, 0.5, 0.7189, 0.4688, 0.7189, 0.4688, 0.6567, 0.4688, 0.6567, 0.4688, 0.7189, 0.4375, 0.7189, 0.4375, 0.6567, 0.4375, 0.6567, 0.4375, 0.7189, 0.4062, 0.7189, 0.4062, 0.6567, 0.4062, 0.6567, 0.4062, 0.7189, 0.375, 0.7189, 0.375, 0.6567, 0.375, 0.6567, 0.375, 0.7189, 0.3438, 0.7189, 0.3438, 0.6567, 0.3438, 0.6567, 0.3438, 0.7189, 0.3125, 0.7189, 0.3125, 0.6567, 0.3125, 0.6567, 0.3125, 0.7189, 0.2812, 0.7189, 0.2812, 0.6567, 0.2812, 0.6567, 0.2812, 0.7189, 0.25, 0.7189, 0.25, 0.6567, 0.25, 0.6567, 0.25, 0.7189, 0.2188, 0.7189, 0.2187, 0.6567, 0.2187, 0.6567, 0.2188, 0.7189, 0.1875, 0.7189, 0.1875, 0.6567, 0.1875, 0.6567, 0.1875, 0.7189, 0.1562, 0.7189, 0.1562, 0.6567, 0.1562, 0.6567, 0.1562, 0.7189, 0.125, 0.7189, 0.125, 0.6567, 0.125, 0.6567, 0.125, 0.7189, 0.09375, 0.7189, 0.09375, 0.6567, 0.09375, 0.6567, 0.09375, 0.7189, 0.0625, 0.7189, 0.0625, 0.6567, 0.0625, 0.6567, 0.0625, 0.7189, 0.03125, 0.7189, 0.03125, 0.6567, 0.03125, 0.6567, 0.03125, 0.7189, 0.0, 0.7189, 0.0, 0.6567, 0.03125, 0.75, 0.03125, 0.7811, 0.0, 0.7811, 0.0, 0.75, 0.0625, 0.75, 0.0625, 0.7811, 0.03125, 0.7811, 0.03125, 0.75, 0.09375, 0.75, 0.09375, 0.7811, 0.0625, 0.7811, 0.0625, 0.75, 0.125, 0.75, 0.125, 0.7811, 0.09375, 0.7811, 0.09375, 0.75, 0.1562, 0.75, 0.1562, 0.7811, 0.125, 0.7811, 0.125, 0.75, 0.1875, 0.75, 0.1875, 0.7811, 0.1562, 0.7811, 0.1562, 0.75, 0.2188, 0.75, 0.2188, 0.7811, 0.1875, 0.7811, 0.1875, 0.75, 0.25, 0.75, 0.25, 0.7811, 0.2188, 0.7811, 0.2188, 0.75, 0.2812, 0.75, 0.2812, 0.7811, 0.25, 0.7811, 0.25, 0.75, 0.3125, 0.75, 0.3125, 0.7811, 0.2812, 0.7811, 0.2812, 0.75, 0.3438, 0.75, 0.3438, 0.7811, 0.3125, 0.7811, 0.3125, 0.75, 0.375, 0.75, 0.375, 0.7811, 0.3438, 0.7811, 0.3438, 0.75, 0.4062, 0.75, 0.4062, 0.7811, 0.375, 0.7811, 0.375, 0.75, 0.4375, 0.75, 0.4375, 0.7811, 0.4062, 0.7811, 0.4062, 0.75, 0.4688, 0.75, 0.4688, 0.7811, 0.4375, 0.7811, 0.4375, 0.75, 0.5, 0.75, 0.5, 0.7811, 0.4688, 0.7811, 0.4688, 0.75, 0.5312, 0.75, 0.5312, 0.7811, 0.5, 0.7811, 0.5, 0.75, 0.5625, 0.75, 0.5625, 0.7811, 0.5312, 0.7811, 0.5312, 0.75, 0.5938, 0.75, 0.5938, 0.7811, 0.5625, 0.7811, 0.5625, 0.75, 0.625, 0.75, 0.625, 0.7811, 0.5938, 0.7811, 0.5938, 0.75, 0.6562, 0.75, 0.6562, 0.7811, 0.625, 0.7811, 0.625, 0.75, 0.6875, 0.75, 0.6875, 0.7811, 0.6562, 0.7811, 0.6562, 0.75, 0.7188, 0.75, 0.7188, 0.7811, 0.6875, 0.7811, 0.6875, 0.75, 0.75, 0.75, 0.75, 0.7811, 0.7188, 0.7811, 0.7188, 0.75, 0.7812, 0.75, 0.7812, 0.7811, 0.75, 0.7811, 0.75, 0.75, 0.8125, 0.75, 0.8125, 0.7811, 0.7812, 0.7811, 0.7812, 0.75, 0.8438, 0.75, 0.8438, 0.7811, 0.8125, 0.7811, 0.8125, 0.75, 0.875, 0.75, 0.875, 0.7811, 0.8438, 0.7811, 0.8438, 0.75, 0.9062, 0.75, 0.9062, 0.7811, 0.875, 0.7811, 0.875, 0.75, 0.9375, 0.75, 0.9375, 0.7811, 0.9062, 0.7811, 0.9062, 0.75, 0.9688, 0.75, 0.9688, 0.7811, 0.9375, 0.7811, 0.9375, 0.75, 1.0, 0.75, 1.0, 0.7811, 0.9688, 0.7811, 0.9688, 0.75, 0.03125, 0.75, 0.03125, 0.75, 0.0, 0.75, 0.0, 0.75, 0.0625, 0.75, 0.0625, 0.75, 0.03125, 0.75, 0.03125, 0.75, 0.09375, 0.75, 0.09375, 0.75, 0.0625, 0.75, 0.0625, 0.75, 0.125, 0.75, 0.125, 0.75, 0.09375, 0.75, 0.09375, 0.75, 0.9062, 0.75, 0.9062, 0.75, 0.875, 0.75, 0.875, 0.75, 0.9375, 0.75, 0.9375, 0.75, 0.9062, 0.75, 0.9062, 0.75, 0.9688, 0.75, 0.9688, 0.75, 0.9375, 0.75, 0.9375, 0.75, 1.0, 0.75, 1.0, 0.75, 0.9688, 0.75, 0.9688, 0.75, 1.0, 0.75, 0.9688, 0.75, 0.9688, 0.75, 1.0, 0.75, 0.9062, 0.75, 0.9375, 0.75, 0.9375, 0.75, 0.9062, 0.75, 0.09375, 0.75, 0.0625, 0.75, 0.0625, 0.75, 0.09375, 0.75, 0.0, 0.75, 0.03125, 0.75, 0.03125, 0.75, 0.0, 0.75, 0.125, 0.75, 0.09375, 0.75, 0.09375, 0.75, 0.125, 0.75, 0.9375, 0.75, 0.9688, 0.75, 0.9688, 0.75, 0.9375, 0.75, 0.03125, 0.75, 0.0625, 0.75, 0.0625, 0.75, 0.03125, 0.75, 0.9688, 0.75, 1.0, 0.75, 1.0, 0.75, 0.9688, 0.75, 0.875, 0.75, 0.875, 0.75, 0.875, 0.75, 0.875, 0.75, 0.0625, 0.75, 0.09375, 0.75, 0.09375, 0.75, 0.0625, 0.75])
me_cylinder.update()
me_cube_002 = bpy.data.meshes.new('Cube.002')
me_cube_002.from_pydata([(0.0, -9.537e-07, 0.0), (0.0, -9.537e-07, 2.0), (0.0, 2.0, 0.0), (0.0, 2.0, 2.0), (2.0, -9.537e-07, 0.0), (2.0, -9.537e-07, 2.0), (2.0, 2.0, 0.0), (2.0, 2.0, 2.0), (0.0, -9.537e-07, 0.01583), (0.0, 2.0, 0.01583), (2.0, 2.0, 0.01583), (2.0, -9.537e-07, 0.01583), (0.0, -9.537e-07, 0.01583), (0.0, 2.0, 0.01583), (2.0, 2.0, 0.01583), (2.0, -9.537e-07, 0.01583), (0.0, -9.537e-07, 0.01583), (0.0, 2.0, 0.01583), (2.0, 2.0, 0.01583), (2.0, -9.537e-07, 0.01583), (0.0, -9.537e-07, 0.01583), (0.0, 2.0, 0.01583), (2.0, 2.0, 0.01583), (2.0, -9.537e-07, 0.01583), (0.0, -9.537e-07, 1.008), (0.0, 2.0, 1.008), (2.0, 2.0, 1.008), (2.0, -9.537e-07, 1.008), (0.0, -9.537e-07, 1.504), (0.0, 2.0, 1.504), (2.0, 2.0, 1.504), (2.0, -9.537e-07, 1.504), (0.0, -9.537e-07, 1.752), (0.0, 2.0, 1.752), (2.0, 2.0, 1.752), (2.0, -9.537e-07, 1.752), (0.0, -8.786, 1.752), (0.0, -8.786, 2.0), (0.0, 10.79, 2.0), (2.0, 10.79, 2.0), (2.0, -8.786, 2.0), (0.0, 10.79, 1.752), (2.0, 10.79, 1.752), (2.0, -8.786, 1.752)], [], [(32, 1, 3, 33), (1, 32, 36, 37), (34, 7, 5, 35), (3, 7, 39, 38), (2, 6, 4, 0), (7, 3, 1, 5), (4, 11, 8, 0), (6, 10, 11, 4), (2, 9, 10, 6), (0, 8, 9, 2), (11, 15, 12, 8), (10, 14, 15, 11), (9, 13, 14, 10), (8, 12, 13, 9), (15, 19, 16, 12), (14, 18, 19, 15), (13, 17, 18, 14), (12, 16, 17, 13), (19, 23, 20, 16), (18, 22, 23, 19), (17, 21, 22, 18), (16, 20, 21, 17), (23, 27, 24, 20), (22, 26, 27, 23), (21, 25, 26, 22), (20, 24, 25, 21), (27, 31, 28, 24), (26, 30, 31, 27), (25, 29, 30, 26), (24, 28, 29, 25), (31, 35, 32, 28), (30, 34, 35, 31), (29, 33, 34, 30), (28, 32, 33, 29), (41, 38, 39, 42), (43, 40, 37, 36), (35, 5, 40, 43), (33, 3, 38, 41), (34, 33, 41, 42), (5, 1, 37, 40), (32, 35, 43, 36), (7, 34, 42, 39)])
_uv = me_cube_002.uv_layers.new(name='UVMap')
_uv.uv.foreach_set('vector', [0.594, 0.0, 0.625, 0.0, 0.625, 0.25, 0.594, 0.25, 0.625, 0.0, 0.594, 0.0, 0.594, 0.0, 0.625, 0.0, 0.594, 0.5, 0.625, 0.5, 0.625, 0.75, 0.594, 0.75, 0.875, 0.5, 0.625, 0.5, 0.625, 0.5, 0.875, 0.5, 0.125, 0.5, 0.375, 0.5, 0.375, 0.75, 0.125, 0.75, 0.625, 0.5, 0.875, 0.5, 0.875, 0.75, 0.625, 0.75, 0.375, 0.75, 0.377, 0.75, 0.377, 1.0, 0.375, 1.0, 0.375, 0.5, 0.377, 0.5, 0.377, 0.75, 0.375, 0.75, 0.375, 0.25, 0.377, 0.25, 0.377, 0.5, 0.375, 0.5, 0.375, 0.0, 0.377, 0.0, 0.377, 0.25, 0.375, 0.25, 0.377, 0.75, 0.377, 0.75, 0.377, 1.0, 0.377, 1.0, 0.377, 0.5, 0.377, 0.5, 0.377, 0.75, 0.377, 0.75, 0.377, 0.25, 0.377, 0.25, 0.377, 0.5, 0.377, 0.5, 0.377, 0.0, 0.377, 0.0, 0.377, 0.25, 0.377, 0.25, 0.377, 0.75, 0.377, 0.75, 0.377, 1.0, 0.377, 1.0, 0.377, 0.5, 0.377, 0.5, 0.377, 0.75, 0.377, 0.75, 0.377, 0.25, 0.377, 0.25, 0.377, 0.5, 0.377, 0.5, 0.377, 0.0, 0.377, 0.0, 0.377, 0.25, 0.377, 0.25, 0.377, 0.75, 0.377, 0.75, 0.377, 1.0, 0.377, 1.0, 0.377, 0.5, 0.377, 0.5, 0.377, 0.75, 0.377, 0.75, 0.377, 0.25, 0.377, 0.25, 0.377, 0.5, 0.377, 0.5, 0.377, 0.0, 0.377, 0.0, 0.377, 0.25, 0.377, 0.25, 0.377, 0.75, 0.501, 0.75, 0.501, 1.0, 0.377, 1.0, 0.377, 0.5, 0.501, 0.5, 0.501, 0.75, 0.377, 0.75, 0.377, 0.25, 0.501, 0.25, 0.501, 0.5, 0.377, 0.5, 0.377, 0.0, 0.501, 0.0, 0.501, 0.25, 0.377, 0.25, 0.501, 0.75, 0.563, 0.75, 0.563, 1.0, 0.501, 1.0, 0.501, 0.5, 0.563, 0.5, 0.563, 0.75, 0.501, 0.75, 0.501, 0.25, 0.563, 0.25, 0.563, 0.5, 0.501, 0.5, 0.501, 0.0, 0.563, 0.0, 0.563, 0.25, 0.501, 0.25, 0.563, 0.75, 0.594, 0.75, 0.594, 1.0, 0.563, 1.0, 0.563, 0.5, 0.594, 0.5, 0.594, 0.75, 0.563, 0.75, 0.563, 0.25, 0.594, 0.25, 0.594, 0.5, 0.563, 0.5, 0.563, 0.0, 0.594, 0.0, 0.594, 0.25, 0.563, 0.25, 0.594, 0.25, 0.625, 0.25, 0.625, 0.5, 0.594, 0.5, 0.594, 0.75, 0.625, 0.75, 0.625, 1.0, 0.594, 1.0, 0.594, 0.75, 0.625, 0.75, 0.625, 0.75, 0.594, 0.75, 0.594, 0.25, 0.625, 0.25, 0.625, 0.25, 0.594, 0.25, 0.594, 0.5, 0.594, 0.25, 0.594, 0.25, 0.594, 0.5, 0.625, 0.75, 0.875, 0.75, 0.875, 0.75, 0.625, 0.75, 0.594, 1.0, 0.594, 0.75, 0.594, 0.75, 0.594, 1.0, 0.625, 0.5, 0.594, 0.5, 0.594, 0.5, 0.625, 0.5])
me_cube_002.update()

# ---- objects
ob_cylinder = bpy.data.objects.new('Cylinder', me_cylinder)
ob_cube = bpy.data.objects.new('Cube', me_cube_002)

# ---- transforms, parenting, visibility, modifiers, constraints
ob_cylinder.location = (0.1, 1.0, 1.5)
ob_cylinder.rotation_euler = (-1.571, -2.22e-16, 2.22e-16)
ob_cylinder.scale = (0.1047, 0.1047, 1.003)
_m = ob_cylinder.modifiers.new('Boolean', 'BOOLEAN')
ob_cube.location = (0.0, 0.0, 0.0)
ob_cube.scale = (0.1024, 0.1024, 0.7113)

# ---- collection membership
col_collection.objects.link(ob_cylinder)
col_collection.objects.link(ob_cube)

# ---- scene / render settings (as saved in the file)
scene.frame_start = 1; scene.frame_end = 250; scene.frame_set(1)
scene.render.engine = 'BLENDER_EEVEE_NEXT'
bpy.context.view_layer.update()

# ---- added for rendering (the .blend has no active camera and no usable light): camera, sun
cam_auto = bpy.data.cameras.new('AutoCamera')
cam_auto.lens = 50.0
cam_auto.sensor_width = 36.0
cam_auto.clip_end = 1000.0
ob_auto_camera = bpy.data.objects.new('AutoCamera', cam_auto)
scene.collection.objects.link(ob_auto_camera)
ob_auto_camera.location = (3.17556, -3.13881, 3.2627)
ob_auto_camera.rotation_euler = (1.09748, -7.21219e-08, 0.694738)
scene.camera = ob_auto_camera
light_auto_sun = bpy.data.lights.new('AutoSun', 'SUN')
light_auto_sun.energy = 3.0
light_auto_sun.angle = 0.0523599
ob_auto_sun = bpy.data.objects.new('AutoSun', light_auto_sun)
scene.collection.objects.link(ob_auto_sun)
ob_auto_sun.rotation_euler = (0.872665, 0.174533, 0.523599)
bpy.context.view_layer.update()
